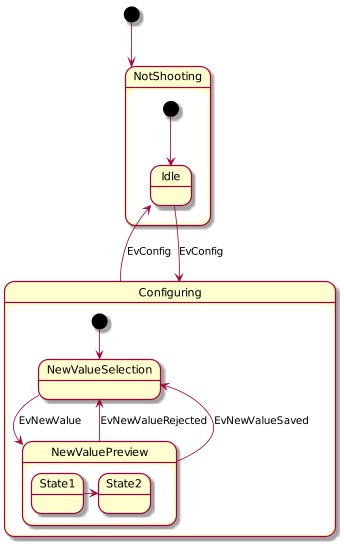

The diagram above was rendered by PlantUML. Its source (embedded in the PNG):
@startuml
scale 350 width
[*] --> NotShooting

state NotShooting {
[*] --> Idle
Idle --> Configuring : EvConfig
Configuring --> Idle : EvConfig
}

state Configuring {
[*] --> NewValueSelection
NewValueSelection --> NewValuePreview : EvNewValue
NewValuePreview --> NewValueSelection : EvNewValueRejected
NewValuePreview --> NewValueSelection : EvNewValueSaved

state NewValuePreview {
   State1 -> State2
}

}
@enduml